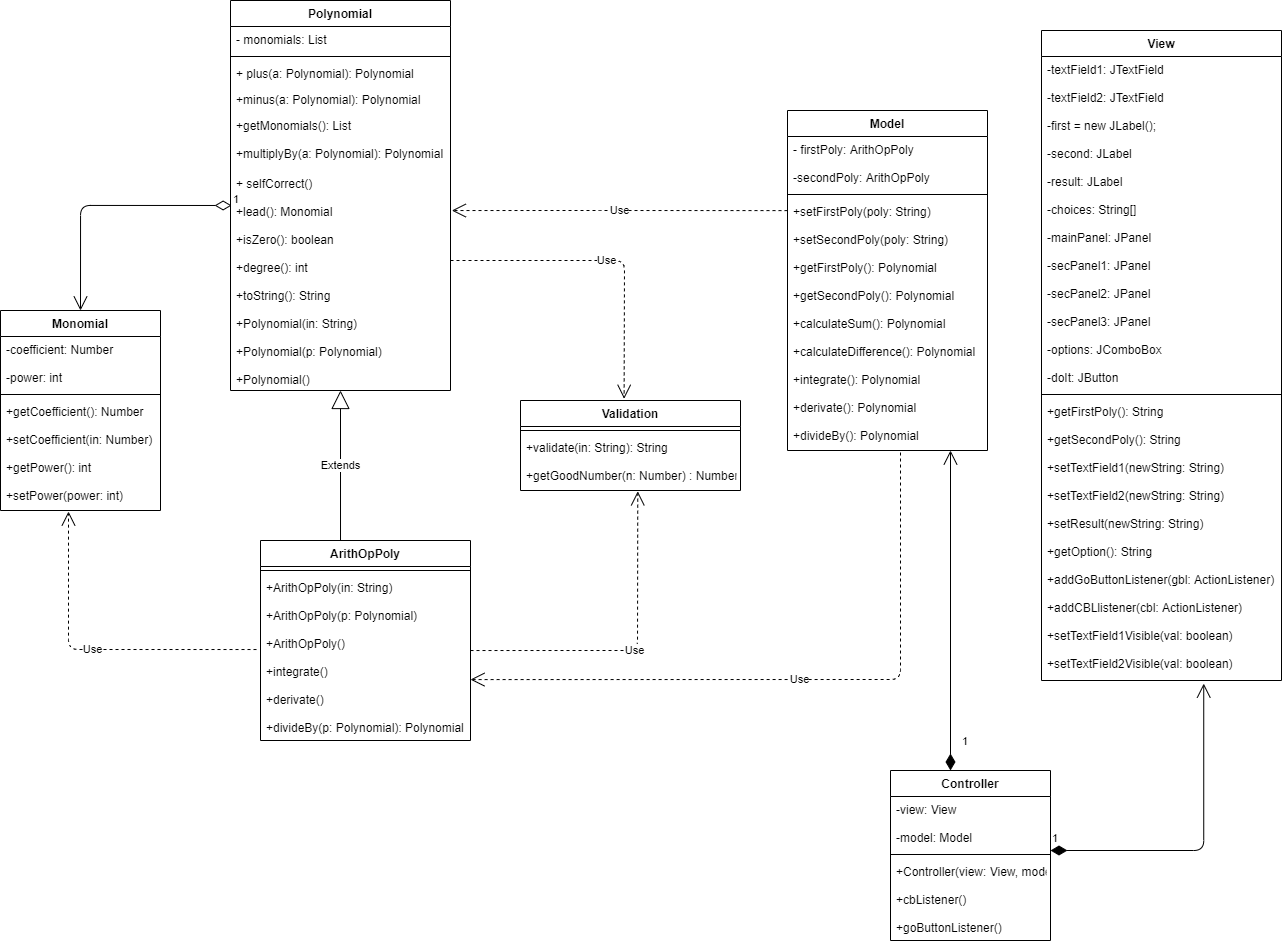

The diagram above was exported from draw.io. Its source (the exported page's mxGraphModel, read from the mxfile embedded in the PNG):
<mxGraphModel dx="1673" dy="934" grid="1" gridSize="10" guides="1" tooltips="1" connect="1" arrows="1" fold="1" page="1" pageScale="1" pageWidth="827" pageHeight="1169" math="0" shadow="0">
  <root>
    <mxCell id="WIyWlLk6GJQsqaUBKTNV-0" />
    <mxCell id="WIyWlLk6GJQsqaUBKTNV-1" parent="WIyWlLk6GJQsqaUBKTNV-0" />
    <mxCell id="R2eFOUIhG7xWHgx1bi38-1" value="Polynomial" style="swimlane;fontStyle=1;align=center;verticalAlign=top;childLayout=stackLayout;horizontal=1;startSize=26;horizontalStack=0;resizeParent=1;resizeParentMax=0;resizeLast=0;collapsible=1;marginBottom=0;" parent="WIyWlLk6GJQsqaUBKTNV-1" vertex="1">
      <mxGeometry x="270" y="150" width="220" height="390" as="geometry" />
    </mxCell>
    <mxCell id="R2eFOUIhG7xWHgx1bi38-2" value="- monomials: List" style="text;strokeColor=none;fillColor=none;align=left;verticalAlign=top;spacingLeft=4;spacingRight=4;overflow=hidden;rotatable=0;points=[[0,0.5],[1,0.5]];portConstraint=eastwest;" parent="R2eFOUIhG7xWHgx1bi38-1" vertex="1">
      <mxGeometry y="26" width="220" height="26" as="geometry" />
    </mxCell>
    <mxCell id="R2eFOUIhG7xWHgx1bi38-3" value="" style="line;strokeWidth=1;fillColor=none;align=left;verticalAlign=middle;spacingTop=-1;spacingLeft=3;spacingRight=3;rotatable=0;labelPosition=right;points=[];portConstraint=eastwest;" parent="R2eFOUIhG7xWHgx1bi38-1" vertex="1">
      <mxGeometry y="52" width="220" height="8" as="geometry" />
    </mxCell>
    <mxCell id="R2eFOUIhG7xWHgx1bi38-11" value="+ plus(a: Polynomial): Polynomial" style="text;strokeColor=none;fillColor=none;align=left;verticalAlign=top;spacingLeft=4;spacingRight=4;overflow=hidden;rotatable=0;points=[[0,0.5],[1,0.5]];portConstraint=eastwest;" parent="R2eFOUIhG7xWHgx1bi38-1" vertex="1">
      <mxGeometry y="60" width="220" height="26" as="geometry" />
    </mxCell>
    <mxCell id="R2eFOUIhG7xWHgx1bi38-10" value="+minus(a: Polynomial): Polynomial" style="text;strokeColor=none;fillColor=none;align=left;verticalAlign=top;spacingLeft=4;spacingRight=4;overflow=hidden;rotatable=0;points=[[0,0.5],[1,0.5]];portConstraint=eastwest;" parent="R2eFOUIhG7xWHgx1bi38-1" vertex="1">
      <mxGeometry y="86" width="220" height="26" as="geometry" />
    </mxCell>
    <mxCell id="R2eFOUIhG7xWHgx1bi38-4" value="+getMonomials(): List" style="text;strokeColor=none;fillColor=none;align=left;verticalAlign=top;spacingLeft=4;spacingRight=4;overflow=hidden;rotatable=0;points=[[0,0.5],[1,0.5]];portConstraint=eastwest;" parent="R2eFOUIhG7xWHgx1bi38-1" vertex="1">
      <mxGeometry y="112" width="220" height="28" as="geometry" />
    </mxCell>
    <mxCell id="R2eFOUIhG7xWHgx1bi38-9" value="+multiplyBy(a: Polynomial): Polynomial" style="text;strokeColor=none;fillColor=none;align=left;verticalAlign=top;spacingLeft=4;spacingRight=4;overflow=hidden;rotatable=0;points=[[0,0.5],[1,0.5]];portConstraint=eastwest;" parent="R2eFOUIhG7xWHgx1bi38-1" vertex="1">
      <mxGeometry y="140" width="220" height="30" as="geometry" />
    </mxCell>
    <mxCell id="R2eFOUIhG7xWHgx1bi38-22" value="Use" style="endArrow=open;endSize=12;dashed=1;html=1;entryX=0.471;entryY=-0.019;entryDx=0;entryDy=0;entryPerimeter=0;" parent="R2eFOUIhG7xWHgx1bi38-1" target="R2eFOUIhG7xWHgx1bi38-18" edge="1">
      <mxGeometry width="160" relative="1" as="geometry">
        <mxPoint x="220" y="260" as="sourcePoint" />
        <mxPoint x="380" y="260" as="targetPoint" />
        <Array as="points">
          <mxPoint x="394" y="260" />
        </Array>
      </mxGeometry>
    </mxCell>
    <mxCell id="R2eFOUIhG7xWHgx1bi38-8" value="+ selfCorrect()&#10;&#10;+lead(): Monomial&#10;&#10;+isZero(): boolean&#10;&#10;+degree(): int&#10;&#10;+toString(): String&#10;&#10;+Polynomial(in: String)&#10;&#10;+Polynomial(p: Polynomial)&#10;&#10;+Polynomial()" style="text;strokeColor=none;fillColor=none;align=left;verticalAlign=top;spacingLeft=4;spacingRight=4;overflow=hidden;rotatable=0;points=[[0,0.5],[1,0.5]];portConstraint=eastwest;" parent="R2eFOUIhG7xWHgx1bi38-1" vertex="1">
      <mxGeometry y="170" width="220" height="220" as="geometry" />
    </mxCell>
    <mxCell id="R2eFOUIhG7xWHgx1bi38-17" value="Extends" style="endArrow=block;endSize=16;endFill=0;html=1;exitX=0.381;exitY=0;exitDx=0;exitDy=0;exitPerimeter=0;" parent="WIyWlLk6GJQsqaUBKTNV-1" source="R2eFOUIhG7xWHgx1bi38-13" target="R2eFOUIhG7xWHgx1bi38-8" edge="1">
      <mxGeometry width="160" relative="1" as="geometry">
        <mxPoint x="420" y="670" as="sourcePoint" />
        <mxPoint x="580" y="670" as="targetPoint" />
      </mxGeometry>
    </mxCell>
    <mxCell id="R2eFOUIhG7xWHgx1bi38-13" value="ArithOpPoly" style="swimlane;fontStyle=1;align=center;verticalAlign=top;childLayout=stackLayout;horizontal=1;startSize=26;horizontalStack=0;resizeParent=1;resizeParentMax=0;resizeLast=0;collapsible=1;marginBottom=0;" parent="WIyWlLk6GJQsqaUBKTNV-1" vertex="1">
      <mxGeometry x="300" y="690" width="210" height="200" as="geometry" />
    </mxCell>
    <mxCell id="R2eFOUIhG7xWHgx1bi38-15" value="" style="line;strokeWidth=1;fillColor=none;align=left;verticalAlign=middle;spacingTop=-1;spacingLeft=3;spacingRight=3;rotatable=0;labelPosition=right;points=[];portConstraint=eastwest;" parent="R2eFOUIhG7xWHgx1bi38-13" vertex="1">
      <mxGeometry y="26" width="210" height="8" as="geometry" />
    </mxCell>
    <mxCell id="R2eFOUIhG7xWHgx1bi38-16" value="+ArithOpPoly(in: String)&#10;&#10;+ArithOpPoly(p: Polynomial)&#10;&#10;+ArithOpPoly()&#10;&#10;+integrate()&#10;&#10;+derivate()&#10;&#10;+divideBy(p: Polynomial): Polynomial" style="text;strokeColor=none;fillColor=none;align=left;verticalAlign=top;spacingLeft=4;spacingRight=4;overflow=hidden;rotatable=0;points=[[0,0.5],[1,0.5]];portConstraint=eastwest;" parent="R2eFOUIhG7xWHgx1bi38-13" vertex="1">
      <mxGeometry y="34" width="210" height="166" as="geometry" />
    </mxCell>
    <mxCell id="R2eFOUIhG7xWHgx1bi38-18" value="Validation" style="swimlane;fontStyle=1;align=center;verticalAlign=top;childLayout=stackLayout;horizontal=1;startSize=26;horizontalStack=0;resizeParent=1;resizeParentMax=0;resizeLast=0;collapsible=1;marginBottom=0;" parent="WIyWlLk6GJQsqaUBKTNV-1" vertex="1">
      <mxGeometry x="560" y="550" width="220" height="90" as="geometry" />
    </mxCell>
    <mxCell id="R2eFOUIhG7xWHgx1bi38-20" value="" style="line;strokeWidth=1;fillColor=none;align=left;verticalAlign=middle;spacingTop=-1;spacingLeft=3;spacingRight=3;rotatable=0;labelPosition=right;points=[];portConstraint=eastwest;" parent="R2eFOUIhG7xWHgx1bi38-18" vertex="1">
      <mxGeometry y="26" width="220" height="8" as="geometry" />
    </mxCell>
    <mxCell id="R2eFOUIhG7xWHgx1bi38-21" value="+validate(in: String): String&#10;&#10;+getGoodNumber(n: Number) : Number" style="text;strokeColor=none;fillColor=none;align=left;verticalAlign=top;spacingLeft=4;spacingRight=4;overflow=hidden;rotatable=0;points=[[0,0.5],[1,0.5]];portConstraint=eastwest;" parent="R2eFOUIhG7xWHgx1bi38-18" vertex="1">
      <mxGeometry y="34" width="220" height="56" as="geometry" />
    </mxCell>
    <mxCell id="R2eFOUIhG7xWHgx1bi38-23" value="Use" style="endArrow=open;endSize=12;dashed=1;html=1;exitX=1;exitY=0.458;exitDx=0;exitDy=0;exitPerimeter=0;entryX=0.533;entryY=1.015;entryDx=0;entryDy=0;entryPerimeter=0;" parent="WIyWlLk6GJQsqaUBKTNV-1" source="R2eFOUIhG7xWHgx1bi38-16" target="R2eFOUIhG7xWHgx1bi38-21" edge="1">
      <mxGeometry width="160" relative="1" as="geometry">
        <mxPoint x="530" y="680" as="sourcePoint" />
        <mxPoint x="690" y="680" as="targetPoint" />
        <Array as="points">
          <mxPoint x="677" y="800" />
        </Array>
      </mxGeometry>
    </mxCell>
    <mxCell id="R2eFOUIhG7xWHgx1bi38-24" value="Monomial&#10;" style="swimlane;fontStyle=1;align=center;verticalAlign=top;childLayout=stackLayout;horizontal=1;startSize=26;horizontalStack=0;resizeParent=1;resizeParentMax=0;resizeLast=0;collapsible=1;marginBottom=0;" parent="WIyWlLk6GJQsqaUBKTNV-1" vertex="1">
      <mxGeometry x="40" y="460" width="160" height="200" as="geometry" />
    </mxCell>
    <mxCell id="R2eFOUIhG7xWHgx1bi38-25" value="-coefficient: Number&#10;&#10;-power: int" style="text;strokeColor=none;fillColor=none;align=left;verticalAlign=top;spacingLeft=4;spacingRight=4;overflow=hidden;rotatable=0;points=[[0,0.5],[1,0.5]];portConstraint=eastwest;" parent="R2eFOUIhG7xWHgx1bi38-24" vertex="1">
      <mxGeometry y="26" width="160" height="54" as="geometry" />
    </mxCell>
    <mxCell id="R2eFOUIhG7xWHgx1bi38-26" value="" style="line;strokeWidth=1;fillColor=none;align=left;verticalAlign=middle;spacingTop=-1;spacingLeft=3;spacingRight=3;rotatable=0;labelPosition=right;points=[];portConstraint=eastwest;" parent="R2eFOUIhG7xWHgx1bi38-24" vertex="1">
      <mxGeometry y="80" width="160" height="8" as="geometry" />
    </mxCell>
    <mxCell id="R2eFOUIhG7xWHgx1bi38-27" value="+getCoefficient(): Number&#10;&#10;+setCoefficient(in: Number)&#10;&#10;+getPower(): int&#10;&#10;+setPower(power: int)" style="text;strokeColor=none;fillColor=none;align=left;verticalAlign=top;spacingLeft=4;spacingRight=4;overflow=hidden;rotatable=0;points=[[0,0.5],[1,0.5]];portConstraint=eastwest;" parent="R2eFOUIhG7xWHgx1bi38-24" vertex="1">
      <mxGeometry y="88" width="160" height="112" as="geometry" />
    </mxCell>
    <mxCell id="EECuRI04j9P_xsJDoH8C-0" value="1" style="endArrow=open;html=1;endSize=12;startArrow=diamondThin;startSize=14;startFill=0;edgeStyle=orthogonalEdgeStyle;align=left;verticalAlign=bottom;exitX=0.005;exitY=0.159;exitDx=0;exitDy=0;exitPerimeter=0;entryX=0.5;entryY=0;entryDx=0;entryDy=0;" edge="1" parent="WIyWlLk6GJQsqaUBKTNV-1" source="R2eFOUIhG7xWHgx1bi38-8" target="R2eFOUIhG7xWHgx1bi38-24">
      <mxGeometry x="-1" y="3" relative="1" as="geometry">
        <mxPoint x="190" y="559.5" as="sourcePoint" />
        <mxPoint x="350" y="559.5" as="targetPoint" />
        <Array as="points">
          <mxPoint x="120" y="355" />
        </Array>
      </mxGeometry>
    </mxCell>
    <mxCell id="EECuRI04j9P_xsJDoH8C-2" value="Use" style="endArrow=open;endSize=12;dashed=1;html=1;exitX=-0.019;exitY=0.452;exitDx=0;exitDy=0;exitPerimeter=0;entryX=0.425;entryY=1.009;entryDx=0;entryDy=0;entryPerimeter=0;" edge="1" parent="WIyWlLk6GJQsqaUBKTNV-1" source="R2eFOUIhG7xWHgx1bi38-16" target="R2eFOUIhG7xWHgx1bi38-27">
      <mxGeometry width="160" relative="1" as="geometry">
        <mxPoint x="330" y="610" as="sourcePoint" />
        <mxPoint x="490" y="610" as="targetPoint" />
        <Array as="points">
          <mxPoint x="108" y="799" />
        </Array>
      </mxGeometry>
    </mxCell>
    <mxCell id="EECuRI04j9P_xsJDoH8C-7" value="Use" style="endArrow=open;endSize=12;dashed=1;html=1;entryX=1.006;entryY=0.182;entryDx=0;entryDy=0;entryPerimeter=0;exitX=0;exitY=0.048;exitDx=0;exitDy=0;exitPerimeter=0;" edge="1" parent="WIyWlLk6GJQsqaUBKTNV-1" source="EECuRI04j9P_xsJDoH8C-6" target="R2eFOUIhG7xWHgx1bi38-8">
      <mxGeometry width="160" relative="1" as="geometry">
        <mxPoint x="700" y="440" as="sourcePoint" />
        <mxPoint x="860" y="440" as="targetPoint" />
        <Array as="points">
          <mxPoint x="630" y="360" />
        </Array>
      </mxGeometry>
    </mxCell>
    <mxCell id="EECuRI04j9P_xsJDoH8C-8" value="Use" style="endArrow=open;endSize=12;dashed=1;html=1;exitX=0.565;exitY=1.008;exitDx=0;exitDy=0;exitPerimeter=0;entryX=1;entryY=0.633;entryDx=0;entryDy=0;entryPerimeter=0;" edge="1" parent="WIyWlLk6GJQsqaUBKTNV-1" source="EECuRI04j9P_xsJDoH8C-6" target="R2eFOUIhG7xWHgx1bi38-16">
      <mxGeometry width="160" relative="1" as="geometry">
        <mxPoint x="650" y="620" as="sourcePoint" />
        <mxPoint x="810" y="620" as="targetPoint" />
        <Array as="points">
          <mxPoint x="940" y="829" />
        </Array>
      </mxGeometry>
    </mxCell>
    <mxCell id="EECuRI04j9P_xsJDoH8C-3" value="Model" style="swimlane;fontStyle=1;align=center;verticalAlign=top;childLayout=stackLayout;horizontal=1;startSize=26;horizontalStack=0;resizeParent=1;resizeParentMax=0;resizeLast=0;collapsible=1;marginBottom=0;" vertex="1" parent="WIyWlLk6GJQsqaUBKTNV-1">
      <mxGeometry x="827" y="260" width="200" height="340" as="geometry" />
    </mxCell>
    <mxCell id="EECuRI04j9P_xsJDoH8C-4" value="- firstPoly: ArithOpPoly&#10;&#10;-secondPoly: ArithOpPoly" style="text;strokeColor=none;fillColor=none;align=left;verticalAlign=top;spacingLeft=4;spacingRight=4;overflow=hidden;rotatable=0;points=[[0,0.5],[1,0.5]];portConstraint=eastwest;" vertex="1" parent="EECuRI04j9P_xsJDoH8C-3">
      <mxGeometry y="26" width="200" height="54" as="geometry" />
    </mxCell>
    <mxCell id="EECuRI04j9P_xsJDoH8C-5" value="" style="line;strokeWidth=1;fillColor=none;align=left;verticalAlign=middle;spacingTop=-1;spacingLeft=3;spacingRight=3;rotatable=0;labelPosition=right;points=[];portConstraint=eastwest;" vertex="1" parent="EECuRI04j9P_xsJDoH8C-3">
      <mxGeometry y="80" width="200" height="8" as="geometry" />
    </mxCell>
    <mxCell id="EECuRI04j9P_xsJDoH8C-6" value="+setFirstPoly(poly: String)&#10;&#10;+setSecondPoly(poly: String)&#10;&#10;+getFirstPoly(): Polynomial&#10;&#10;+getSecondPoly(): Polynomial&#10;&#10;+calculateSum(): Polynomial&#10;&#10;+calculateDifference(): Polynomial&#10;&#10;+integrate(): Polynomial&#10;&#10;+derivate(): Polynomial&#10;&#10;+divideBy(): Polynomial" style="text;strokeColor=none;fillColor=none;align=left;verticalAlign=top;spacingLeft=4;spacingRight=4;overflow=hidden;rotatable=0;points=[[0,0.5],[1,0.5]];portConstraint=eastwest;" vertex="1" parent="EECuRI04j9P_xsJDoH8C-3">
      <mxGeometry y="88" width="200" height="252" as="geometry" />
    </mxCell>
    <mxCell id="EECuRI04j9P_xsJDoH8C-9" value="View" style="swimlane;fontStyle=1;align=center;verticalAlign=top;childLayout=stackLayout;horizontal=1;startSize=26;horizontalStack=0;resizeParent=1;resizeParentMax=0;resizeLast=0;collapsible=1;marginBottom=0;" vertex="1" parent="WIyWlLk6GJQsqaUBKTNV-1">
      <mxGeometry x="1081" y="180" width="240" height="650" as="geometry" />
    </mxCell>
    <mxCell id="EECuRI04j9P_xsJDoH8C-10" value="-textField1: JTextField&#10;&#10;-textField2: JTextField&#10;&#10;-first = new JLabel();&#10;&#10;-second: JLabel&#10;&#10;-result: JLabel&#10;&#10;-choices: String[]&#10;&#10;-mainPanel: JPanel&#10;&#10;-secPanel1: JPanel&#10;&#10;-secPanel2: JPanel&#10;&#10;-secPanel3: JPanel&#10;&#10;-options: JComboBox&#10;&#10;-doIt: JButton" style="text;strokeColor=none;fillColor=none;align=left;verticalAlign=top;spacingLeft=4;spacingRight=4;overflow=hidden;rotatable=0;points=[[0,0.5],[1,0.5]];portConstraint=eastwest;" vertex="1" parent="EECuRI04j9P_xsJDoH8C-9">
      <mxGeometry y="26" width="240" height="334" as="geometry" />
    </mxCell>
    <mxCell id="EECuRI04j9P_xsJDoH8C-11" value="" style="line;strokeWidth=1;fillColor=none;align=left;verticalAlign=middle;spacingTop=-1;spacingLeft=3;spacingRight=3;rotatable=0;labelPosition=right;points=[];portConstraint=eastwest;" vertex="1" parent="EECuRI04j9P_xsJDoH8C-9">
      <mxGeometry y="360" width="240" height="8" as="geometry" />
    </mxCell>
    <mxCell id="EECuRI04j9P_xsJDoH8C-12" value="+getFirstPoly(): String&#10;&#10;+getSecondPoly(): String&#10;&#10;+setTextField1(newString: String)&#10;&#10;+setTextField2(newString: String)&#10;&#10;+setResult(newString: String)&#10;&#10;+getOption(): String&#10;&#10;+addGoButtonListener(gbl: ActionListener)&#10;&#10;+addCBLlistener(cbl: ActionListener)&#10;&#10;+setTextField1Visible(val: boolean)&#10;&#10;+setTextField2Visible(val: boolean)" style="text;strokeColor=none;fillColor=none;align=left;verticalAlign=top;spacingLeft=4;spacingRight=4;overflow=hidden;rotatable=0;points=[[0,0.5],[1,0.5]];portConstraint=eastwest;" vertex="1" parent="EECuRI04j9P_xsJDoH8C-9">
      <mxGeometry y="368" width="240" height="282" as="geometry" />
    </mxCell>
    <mxCell id="EECuRI04j9P_xsJDoH8C-13" value="Controller" style="swimlane;fontStyle=1;align=center;verticalAlign=top;childLayout=stackLayout;horizontal=1;startSize=26;horizontalStack=0;resizeParent=1;resizeParentMax=0;resizeLast=0;collapsible=1;marginBottom=0;" vertex="1" parent="WIyWlLk6GJQsqaUBKTNV-1">
      <mxGeometry x="930" y="920" width="160" height="170" as="geometry" />
    </mxCell>
    <mxCell id="EECuRI04j9P_xsJDoH8C-14" value="-view: View&#10;&#10;-model: Model" style="text;strokeColor=none;fillColor=none;align=left;verticalAlign=top;spacingLeft=4;spacingRight=4;overflow=hidden;rotatable=0;points=[[0,0.5],[1,0.5]];portConstraint=eastwest;" vertex="1" parent="EECuRI04j9P_xsJDoH8C-13">
      <mxGeometry y="26" width="160" height="54" as="geometry" />
    </mxCell>
    <mxCell id="EECuRI04j9P_xsJDoH8C-15" value="" style="line;strokeWidth=1;fillColor=none;align=left;verticalAlign=middle;spacingTop=-1;spacingLeft=3;spacingRight=3;rotatable=0;labelPosition=right;points=[];portConstraint=eastwest;" vertex="1" parent="EECuRI04j9P_xsJDoH8C-13">
      <mxGeometry y="80" width="160" height="8" as="geometry" />
    </mxCell>
    <mxCell id="EECuRI04j9P_xsJDoH8C-16" value="+Controller(view: View, model: Model)&#10;&#10;+cbListener()&#10;&#10;+goButtonListener()" style="text;strokeColor=none;fillColor=none;align=left;verticalAlign=top;spacingLeft=4;spacingRight=4;overflow=hidden;rotatable=0;points=[[0,0.5],[1,0.5]];portConstraint=eastwest;" vertex="1" parent="EECuRI04j9P_xsJDoH8C-13">
      <mxGeometry y="88" width="160" height="82" as="geometry" />
    </mxCell>
    <mxCell id="EECuRI04j9P_xsJDoH8C-19" value="1" style="endArrow=open;html=1;endSize=12;startArrow=diamondThin;startSize=14;startFill=1;edgeStyle=orthogonalEdgeStyle;align=left;verticalAlign=bottom;entryX=0.815;entryY=1;entryDx=0;entryDy=0;entryPerimeter=0;" edge="1" parent="WIyWlLk6GJQsqaUBKTNV-1" target="EECuRI04j9P_xsJDoH8C-6">
      <mxGeometry x="-0.875" y="-10" relative="1" as="geometry">
        <mxPoint x="990" y="920" as="sourcePoint" />
        <mxPoint x="990" y="670" as="targetPoint" />
        <Array as="points">
          <mxPoint x="990" y="920" />
        </Array>
        <mxPoint as="offset" />
      </mxGeometry>
    </mxCell>
    <mxCell id="EECuRI04j9P_xsJDoH8C-20" value="1" style="endArrow=open;html=1;endSize=12;startArrow=diamondThin;startSize=14;startFill=1;edgeStyle=orthogonalEdgeStyle;align=left;verticalAlign=bottom;entryX=0.676;entryY=1.011;entryDx=0;entryDy=0;entryPerimeter=0;" edge="1" parent="WIyWlLk6GJQsqaUBKTNV-1" target="EECuRI04j9P_xsJDoH8C-12">
      <mxGeometry x="-1" y="3" relative="1" as="geometry">
        <mxPoint x="1090" y="1000" as="sourcePoint" />
        <mxPoint x="1240" y="840" as="targetPoint" />
        <Array as="points">
          <mxPoint x="1243" y="1000" />
        </Array>
      </mxGeometry>
    </mxCell>
  </root>
</mxGraphModel>